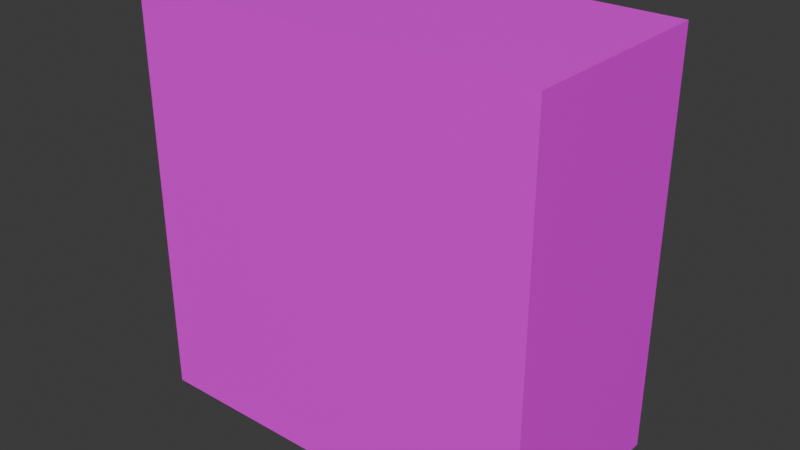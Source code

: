 # Source: door_upper_1.blend  (saved by Blender 4.5.87; exported with 4.5.12 LTS)
import bpy
from mathutils import Matrix  # noqa: F401  (used for matrix-valued properties, if any)

bpy.ops.wm.read_factory_settings(use_empty=True)
scene = bpy.context.scene
scene.name = 'Scene'

# ---- collections
col_collection = bpy.data.collections.new('Collection'); scene.collection.children.link(col_collection)

# ---- images (referenced by path relative to the original .blend; pixels are not part of the script)
import os
ASSET_DIR = os.environ.get("B2B_ASSET_DIR", "")  # directory of the original .blend (textures are referenced by path, not embedded)
HERE = os.path.dirname(os.path.abspath(__file__))  # packed textures are extracted next to this script under _unpacked/

def load_image(name, relpath, width, height, colorspace="sRGB"):
    """Load a texture the original file referenced (path relative to the .blend, or extracted next to this script)."""
    p = next((c for c in (os.path.join(HERE, relpath), os.path.join(ASSET_DIR, relpath)) if relpath and os.path.exists(c)), "")
    if p:
        img = bpy.data.images.load(p, check_existing=True)
        img.name = name
    else:  # same state as the original file: an image datablock whose file is absent (Cycles renders it pink)
        img = bpy.data.images.new(name, width, height)
        img.source = "FILE"
        img.filepath = "//" + (relpath or name)
    img.colorspace_settings.name = colorspace
    return img
img_door_lower_1_png = load_image('door_lower_1.png', 'door_lower_1.png', 1024, 1024, 'sRGB')

# ---- materials (node trees are filled in below, after node groups)
mat_material = bpy.data.materials.new('Material')

# ---- material node trees
mat_material.use_nodes = True; mat_material.node_tree.nodes.clear()
_N = mat_material.node_tree.nodes; _L = mat_material.node_tree.links
n0 = _N.new('ShaderNodeBsdfPrincipled'); n0.name = 'Principled BSDF'; n0.location = (-200, 100)
n1 = _N.new('ShaderNodeOutputMaterial'); n1.name = 'Material Output'; n1.location = (200, 100)
n2 = _N.new('ShaderNodeTexImage'); n2.name = 'Image Texture'; n2.location = (-490, 60)
n2.image = img_door_lower_1_png
_L.new(n0.outputs[0], n1.inputs[0])
_L.new(n2.outputs[0], n0.inputs[0])
n1.is_active_output = True

# ---- world
world_world = bpy.data.worlds.new('World'); scene.world = world_world
world_world.use_nodes = True; world_world.node_tree.nodes.clear()
_N = world_world.node_tree.nodes; _L = world_world.node_tree.links
n0 = _N.new('ShaderNodeOutputWorld'); n0.name = 'World Output'; n0.location = (200, 100)
n1 = _N.new('ShaderNodeBackground'); n1.name = 'Background'; n1.location = (-200, 100)
n1.inputs[0].default_value = (0.05088, 0.05088, 0.05088, 1.0)
_L.new(n1.outputs[0], n0.inputs[0])
n0.is_active_output = True
world_world.color = (0.05088, 0.05088, 0.05088)
world_world.sun_shadow_jitter_overblur = 0.0

# ---- meshes
me_cube = bpy.data.meshes.new('Cube')
me_cube.from_pydata([(-0.5, 0.125, -0.5), (0.5, 0.125, -0.5), (-0.5, -0.125, -0.5), (0.5, -0.125, -0.5), (-0.5, 0.125, 0.5), (0.5, 0.125, 0.5), (-0.5, -0.125, 0.5), (0.5, -0.125, 0.5)], [], [(2, 0, 1, 3), (7, 5, 4, 6), (3, 7, 6, 2), (2, 6, 4, 0), (0, 4, 5, 1), (1, 5, 7, 3)])
_uv = me_cube.uv_layers.new(name='UVMap')
_uv.uv.foreach_set('vector', [0.0, 0.75, 0.0, 0.25, 1.0, 0.25, 1.0, 0.75, 0.0, 0.75, 0.0, 0.25, 1.0, 0.25, 1.0, 0.75, 0.0, 1.0, -1.788e-07, 2.384e-07, 1.0, 0.0, 1.0, 1.0, 0.5, 1.0, 0.5, 0.0, 1.0, 0.0, 1.0, 1.0, 0.0, 1.0, -1.788e-07, 0.0, 1.0, -1.788e-07, 1.0, 1.0, 1.192e-07, 1.0, -2.384e-07, 0.0, 0.5, 0.0, 0.5, 1.0])
me_cube.materials.append(mat_material)
me_cube.update()

# ---- objects
ob_empty = bpy.data.objects.new('Empty', None)
ob_cube = bpy.data.objects.new('Cube', me_cube)

# ---- transforms, parenting, visibility, modifiers, constraints
ob_empty.location = (0.0, 0.0, 0.0)
ob_empty.rotation_euler = (0.0, -0.0, 1.571)
ob_empty.scale = (0.5, 0.5, 0.5)
ob_empty.empty_display_type = 'CUBE'
ob_cube.location = (0.0, 0.0, 0.0)
ob_cube.scale = (1.0, 2.0, 1.0)

# ---- collection membership
col_collection.objects.link(ob_empty)
col_collection.objects.link(ob_cube)

# ---- scene / render settings (as saved in the file)
scene.frame_start = 1; scene.frame_end = 250; scene.frame_set(1)
scene.render.engine = 'BLENDER_EEVEE_NEXT'
bpy.context.view_layer.update()

# ---- added for rendering (the .blend has no active camera and no usable light): camera, sun
cam_auto = bpy.data.cameras.new('AutoCamera')
cam_auto.lens = 50.0
cam_auto.sensor_width = 36.0
cam_auto.clip_end = 1000.0
ob_auto_camera = bpy.data.objects.new('AutoCamera', cam_auto)
scene.collection.objects.link(ob_auto_camera)
ob_auto_camera.location = (1.38784, -1.6654, 1.11027)
ob_auto_camera.rotation_euler = (1.09748, -7.21219e-08, 0.694738)
scene.camera = ob_auto_camera
light_auto_sun = bpy.data.lights.new('AutoSun', 'SUN')
light_auto_sun.energy = 3.0
light_auto_sun.angle = 0.0523599
ob_auto_sun = bpy.data.objects.new('AutoSun', light_auto_sun)
scene.collection.objects.link(ob_auto_sun)
ob_auto_sun.rotation_euler = (0.872665, 0.174533, 0.523599)
bpy.context.view_layer.update()
